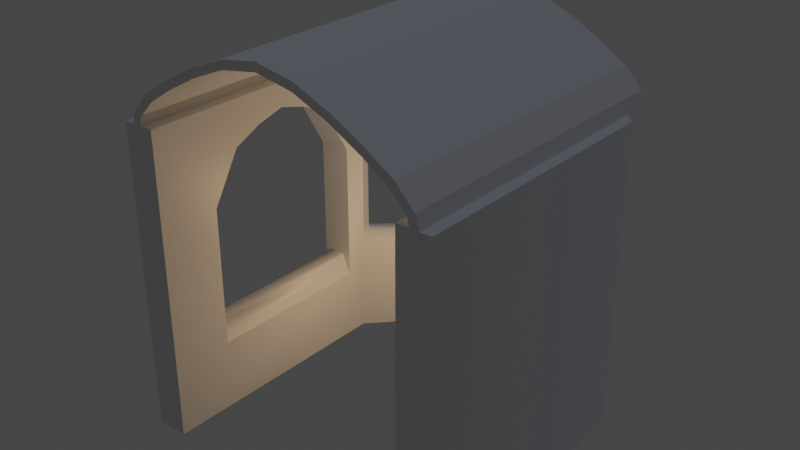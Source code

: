# Source: NorthTransept.blend  (saved by Blender 2.81.16; exported with 4.5.12 LTS)
import bpy
from mathutils import Matrix  # noqa: F401  (used for matrix-valued properties, if any)

bpy.ops.wm.read_factory_settings(use_empty=True)
scene = bpy.context.scene
scene.name = 'Scene'

# ---- collections
col_collection = bpy.data.collections.new('Collection'); scene.collection.children.link(col_collection)

# ---- materials (node trees are filled in below, after node groups)
mat_material = bpy.data.materials.new('Material')
mat_material.alpha_threshold = 0.0
mat_material.use_transparent_shadow = False
mat_material.line_color = (0.0, 0.0, 0.0, 1.0)

# ---- material node trees
mat_material.use_nodes = True; mat_material.node_tree.nodes.clear()
_N = mat_material.node_tree.nodes; _L = mat_material.node_tree.links
n0 = _N.new('ShaderNodeOutputMaterial'); n0.name = 'Material Output'; n0.location = (300, 300)
n1 = _N.new('ShaderNodeBsdfPrincipled'); n1.name = 'Principled BSDF'; n1.location = (10, 300)
n1.distribution = 'GGX'
n1.subsurface_method = 'BURLEY'
n1.inputs[2].default_value = 0.4
n1.inputs[3].default_value = 1.45
n1.inputs[27].default_value = (0.0, 0.0, 0.0, 1.0)
n1.inputs[28].default_value = 1.0
_L.new(n1.outputs[0], n0.inputs[0])
n0.is_active_output = True

# ---- world
world_world = bpy.data.worlds.new('World'); scene.world = world_world
world_world.use_nodes = True; world_world.node_tree.nodes.clear()
_N = world_world.node_tree.nodes; _L = world_world.node_tree.links
n0 = _N.new('ShaderNodeOutputWorld'); n0.name = 'World Output'; n0.location = (300, 300)
n1 = _N.new('ShaderNodeBackground'); n1.name = 'Background'; n1.location = (10, 300)
n1.inputs[0].default_value = (0.05088, 0.05088, 0.05088, 1.0)
_L.new(n1.outputs[0], n0.inputs[0])
n0.is_active_output = True
world_world.color = (0.05088, 0.05088, 0.05088)
world_world.use_sun_shadow = False
world_world.sun_shadow_jitter_overblur = 0.0

# ---- lights
light_point = bpy.data.lights.new('Point', 'POINT')
light_point.color = (1.0, 0.6452, 0.3456)
light_point.transmission_factor = 0.0
light_point.energy = 234.1
light_point.shadow_soft_size = 0.555
light_point.shadow_maximum_resolution = 0.006
light_point.use_absolute_resolution = True
light_sun = bpy.data.lights.new('Sun', 'SUN')
light_sun.color = (0.5899, 0.714, 1.0)
light_sun.transmission_factor = 0.0
light_sun.energy = 0.25
light_sun.shadow_soft_size = 1.418

# ---- meshes
me_cube = bpy.data.meshes.new('Cube')
me_cube.from_pydata([(2.393, 3.566, 7.335), (2.344, 3.566, 0.1834), (1.885, 3.1, 7.341), (1.885, 3.1, 0.2034), (-2.393, 3.566, 7.336), (-2.344, 3.566, 0.1834), (-1.885, 3.1, 7.339), (-1.885, 3.1, 0.2034), (-3.361, 1.581, 0.1834), (-3.377, 1.597, 7.321), (-4.217, 1.938, 7.321), (-4.217, 1.938, 0.1834), (-3.376, -5.019, 0.1834), (-3.376, -5.011, 7.321), (-4.216, -5.019, 7.321), (-4.216, -5.019, 0.1834), (3.361, 1.581, 0.1834), (3.377, 1.597, 7.321), (4.217, 1.938, 7.321), (4.217, 1.938, 0.1834), (3.376, -5.019, 0.1834), (3.376, -5.019, 7.321), (4.216, -5.019, 7.321), (4.216, -5.019, 0.1834), (-1.534, 3.186, 5.333), (-1.715, 3.226, 2.056), (1.522, 3.48, 5.333), (1.715, 3.396, 2.056), (-1.715, 3.396, 2.056), (-1.534, 3.48, 5.333), (1.522, 3.186, 5.333), (1.715, 3.226, 2.056), (-3.762, 2.032, 3.059), (-2.406, 3.356, 5.738), (-2.313, 3.321, 3.059), (-3.783, 2.126, 5.71), (-2.075, 3.056, 3.059), (-2.062, 2.97, 5.773), (-3.431, 1.735, 5.71), (-3.515, 1.758, 3.059), (3.757, 2.036, 3.059), (2.406, 3.356, 5.737), (2.318, 3.318, 3.059), (3.783, 2.126, 5.71), (2.062, 2.971, 5.772), (3.51, 1.763, 3.059), (3.431, 1.735, 5.71), (2.079, 3.053, 3.059), (-3.376, 1.068, 5.71), (-3.377, -3.409, 5.71), (-4.218, 1.068, 5.71), (-4.217, -3.409, 5.71), (-1.534, 3.48, 1.781), (1.522, 3.48, 1.781), (1.522, 3.186, 1.781), (-1.534, 3.186, 1.781), (-3.369, 1.067, 2.042), (-3.376, -3.41, 2.042), (-4.217, 1.067, 2.042), (-4.217, -3.41, 2.042), (-3.466, 1.132, 2.218), (-3.473, -3.583, 2.218), (-4.12, 1.132, 2.218), (-4.12, -3.583, 2.218), (-4.217, 1.067, 1.852), (-4.217, -3.41, 1.852), (-3.601, -3.489, 2.557), (-3.646, -3.447, 2.588), (-3.64, 1.104, 2.588), (-3.594, 1.136, 2.557), (-3.992, 1.136, 2.557), (-3.947, 1.104, 2.588), (-3.947, -3.447, 2.588), (-3.992, -3.489, 2.557), (-4.401, -3.41, 1.868), (-4.387, -3.41, 1.852), (-4.402, 1.067, 1.868), (-4.388, 1.067, 1.852), (-4.401, -3.41, 1.87), (-4.387, -3.41, 1.898), (-4.402, 1.067, 1.87), (-4.388, 1.067, 1.898), (-4.217, 1.179, 1.852), (-4.217, 1.179, 2.042), (-4.217, -3.475, 1.852), (-4.217, -3.475, 2.042), (-4.401, -3.475, 1.868), (-4.387, -3.475, 1.852), (-4.387, -3.475, 1.898), (-4.401, -3.475, 1.87), (-4.402, 1.179, 1.868), (-4.388, 1.179, 1.852), (-4.402, 1.179, 1.87), (-4.388, 1.179, 1.898), (-2.4, 3.347, 2.966), (-3.781, 2.124, 2.966), (-2.059, 2.968, 2.966), (-3.426, 1.73, 2.966), (3.78, 2.124, 2.966), (2.4, 3.348, 2.966), (3.426, 1.73, 2.966), (2.058, 2.968, 2.966), (-4.217, -3.767, 1.852), (-4.217, -3.607, 2.042), (-4.401, -3.754, 1.868), (-4.387, -3.767, 1.852), (-4.386, -3.729, 1.898), (-4.401, -3.752, 1.87), (-4.217, -3.768, 2.09), (-4.217, -3.605, 2.239), (-4.409, -3.754, 2.112), (-4.4, -3.768, 2.099), (-4.386, -3.729, 2.135), (-4.408, -3.752, 2.114), (-4.217, -4.59, 2.09), (-4.217, -4.59, 2.239), (-4.409, -4.59, 2.112), (-4.4, -4.59, 2.099), (-4.386, -4.59, 2.135), (-4.408, -4.59, 2.114), (-2.487, 3.459, 2.683), (-3.894, 2.214, 2.683), (2.487, 3.46, 2.683), (3.894, 2.214, 2.683), (-3.951, 2.284, 2.687), (-3.951, 2.279, 2.683), (-3.951, 2.28, 2.712), (-3.951, 2.284, 2.704), (-2.545, 3.524, 2.712), (-2.55, 3.524, 2.704), (-2.545, 3.524, 2.683), (-2.55, 3.524, 2.687), (2.55, 3.524, 2.687), (2.545, 3.524, 2.683), (2.545, 3.524, 2.712), (2.55, 3.524, 2.704), (3.951, 2.28, 2.712), (3.95, 2.284, 2.704), (3.951, 2.279, 2.683), (3.95, 2.284, 2.687), (1.257, 3.1, 7.428), (0.6284, 3.1, 7.776), (-1.192e-07, 3.1, 7.953), (-0.6284, 3.1, 7.779), (-1.257, 3.1, 7.46), (-1.596, 3.566, 7.286), (-0.7978, 3.566, 7.722), (2.626e-07, 3.566, 7.945), (0.7978, 3.566, 7.719), (1.596, 3.566, 7.286), (-1.025, 3.48, 6.853), (-0.5155, 3.48, 7.288), (-0.006199, 3.48, 7.496), (0.5031, 3.48, 7.288), (1.012, 3.48, 6.853), (-1.025, 3.186, 6.853), (-0.5155, 3.186, 7.288), (-0.006199, 3.186, 7.496), (0.5031, 3.186, 7.288), (1.012, 3.186, 6.853), (2.623, 3.362, 7.325), (2.927, 3.09, 7.321), (3.231, 2.819, 7.321), (3.535, 2.547, 7.321), (3.839, 2.276, 7.321), (2.102, 2.881, 7.365), (2.351, 2.631, 7.346), (2.599, 2.381, 7.332), (2.848, 2.13, 7.328), (3.097, 1.88, 7.325), (2.637, 3.151, 6.498), (2.867, 2.949, 6.731), (3.096, 2.747, 6.859), (3.325, 2.539, 6.726), (3.554, 2.329, 6.48), (2.292, 2.762, 6.526), (2.519, 2.562, 6.747), (2.747, 2.359, 6.862), (2.976, 2.15, 6.724), (3.204, 1.94, 6.48), (-2.102, 2.881, 7.366), (-2.351, 2.631, 7.346), (-2.599, 2.381, 7.333), (-2.848, 2.13, 7.328), (-3.097, 1.88, 7.325), (-2.623, 3.362, 7.326), (-2.927, 3.09, 7.321), (-3.231, 2.819, 7.321), (-3.535, 2.547, 7.321), (-3.839, 2.276, 7.321), (-3.554, 2.329, 6.481), (-3.325, 2.539, 6.726), (-3.096, 2.747, 6.859), (-2.867, 2.949, 6.732), (-2.637, 3.151, 6.499), (-3.205, 1.939, 6.48), (-2.977, 2.149, 6.724), (-2.748, 2.358, 6.863), (-2.52, 2.561, 6.748), (-2.292, 2.762, 6.527), (-1.257, 3.1, 8.199), (-1.885, 3.1, 8.199), (2.393, 3.566, 8.179), (1.885, 3.1, 8.199), (-2.393, 3.566, 8.179), (1.596, 3.566, 8.179), (-4.217, 1.938, 8.179), (-3.377, 1.597, 8.179), (-3.097, 1.88, 8.183), (-3.839, 2.276, 8.179), (-3.376, -5.011, 8.179), (-4.216, -5.019, 8.179), (3.839, 2.276, 8.179), (4.217, 1.938, 8.179), (3.377, 1.597, 8.179), (3.097, 1.88, 8.183), (3.376, -5.019, 8.179), (4.216, -5.019, 8.179), (1.257, 3.1, 8.199), (0.6284, 3.1, 8.199), (-1.192e-07, 3.1, 8.199), (-0.6284, 3.1, 8.199), (-1.596, 3.566, 8.179), (-0.7978, 3.566, 8.179), (-1.192e-07, 3.566, 8.179), (0.7978, 3.566, 8.179), (2.623, 3.362, 8.179), (2.927, 3.09, 8.179), (3.231, 2.819, 8.179), (3.535, 2.547, 8.179), (2.102, 2.881, 8.196), (2.351, 2.631, 8.193), (2.599, 2.381, 8.19), (2.848, 2.13, 8.186), (-2.102, 2.881, 8.196), (-2.351, 2.631, 8.193), (-2.599, 2.381, 8.19), (-2.848, 2.13, 8.186), (-2.623, 3.362, 8.179), (-2.927, 3.09, 8.179), (-3.231, 2.819, 8.179), (-3.535, 2.547, 8.179), (-1.571, 3.1, 7.404), (1.994, 3.566, 7.312), (1.267, 3.48, 6.437), (1.267, 3.186, 6.437), (1.571, 3.1, 7.389), (-1.994, 3.566, 7.312), (-1.28, 3.48, 6.437), (-1.28, 3.186, 6.437), (-3.377, 0.8513, 7.321), (-3.377, -0.2501, 7.699), (-3.377, -1.351, 7.887), (-3.377, -2.453, 7.543), (-3.376, -3.554, 7.321), (-4.217, 1.192, 7.321), (-4.217, 0.03212, 7.583), (-4.217, -1.127, 7.897), (-4.217, -2.287, 7.623), (-4.217, -3.446, 7.321), (-3.377, 0.3207, 7.0), (-3.377, -0.4254, 7.351), (-3.377, -1.172, 7.555), (-3.377, -1.918, 7.351), (-3.377, -2.664, 7.0), (-4.217, 0.3207, 7.0), (-4.217, -0.4254, 7.351), (-4.217, -1.172, 7.555), (-4.217, -1.918, 7.351), (-4.217, -2.664, 7.0), (-3.377, 0.8513, 8.179), (-3.377, -0.2501, 8.199), (-3.379, -1.351, 8.182), (-3.377, -2.453, 8.182), (-3.376, -3.554, 8.179), (-4.217, 1.192, 8.179), (-4.217, 0.03212, 8.185), (-4.219, -1.126, 8.189), (-4.217, -2.287, 8.189), (-4.217, -3.446, 8.179), (1.7, 3.072, 5.29), (1.7, 3.072, 1.655), (-1.712, 3.594, 5.29), (-1.712, 3.594, 1.655), (1.7, 3.594, 5.29), (1.7, 3.594, 1.655), (1.415, 3.594, 6.523), (-1.712, 3.072, 5.29), (-1.712, 3.072, 1.655), (1.415, 3.072, 6.523), (-1.428, 3.594, 6.523), (-1.143, 3.594, 6.987), (-0.5748, 3.594, 7.472), (-0.006198, 3.594, 7.705), (0.5624, 3.594, 7.472), (1.131, 3.594, 6.987), (-1.428, 3.072, 6.523), (-1.143, 3.072, 6.987), (-0.5748, 3.072, 7.472), (-0.006199, 3.072, 7.705), (0.5624, 3.072, 7.472), (1.131, 3.072, 6.987), (1.427, 3.375, 1.781), (1.427, 3.375, 5.333), (1.427, 3.292, 5.333), (1.427, 3.291, 1.781), (-1.439, 3.29, 1.781), (-1.439, 3.291, 5.333), (-1.439, 3.374, 5.333), (-1.439, 3.374, 1.781), (1.186, 3.375, 6.388), (0.9312, 3.292, 6.803), (1.186, 3.292, 6.387), (0.9507, 3.375, 6.78), (0.4413, 3.375, 7.215), (-0.003043, 3.375, 7.408), (-0.003155, 3.291, 7.408), (0.467, 3.292, 7.2), (-0.4794, 3.375, 7.2), (-0.4795, 3.291, 7.2), (-0.963, 3.375, 6.78), (-0.9631, 3.291, 6.78), (-1.198, 3.375, 6.388), (-1.198, 3.291, 6.387), (1.367, 3.362, 1.781), (1.367, 3.362, 5.333), (1.367, 3.305, 5.333), (1.367, 3.305, 1.781), (-1.38, 3.304, 1.781), (-1.38, 3.304, 5.333), (-1.379, 3.361, 5.333), (-1.379, 3.361, 1.781), (-1.14, 3.304, 6.374), (1.135, 3.363, 6.357), (0.8998, 3.363, 6.749), (0.8804, 3.306, 6.772), (1.135, 3.306, 6.357), (0.4028, 3.36, 7.17), (0.4284, 3.303, 7.154), (-0.003043, 3.363, 7.354), (-0.003155, 3.306, 7.354), (-0.4555, 3.362, 7.145), (-0.4556, 3.305, 7.145), (-0.924, 3.361, 6.735), (-0.9241, 3.304, 6.735), (-1.147, 3.361, 6.357), (-3.878, 2.233, 5.71), (-3.876, 2.23, 2.823), (-2.733, 3.256, 6.497), (-2.502, 3.461, 5.737), (-2.495, 3.453, 2.823), (-2.195, 2.657, 6.529), (-1.966, 2.865, 5.774), (-1.963, 2.861, 2.823), (-3.336, 1.629, 5.71), (-3.33, 1.623, 2.823), (3.878, 2.232, 5.71), (3.876, 2.23, 2.823), (2.503, 3.462, 5.736), (2.495, 3.454, 2.823), (3.65, 2.435, 6.48), (3.108, 1.834, 6.48), (3.335, 1.629, 5.71), (3.33, 1.623, 2.823), (1.966, 2.865, 5.773), (1.963, 2.862, 2.823), (2.734, 3.256, 6.496), (2.963, 3.055, 6.728), (3.192, 2.853, 6.857), (3.421, 2.645, 6.725), (2.195, 2.657, 6.528), (2.423, 2.456, 6.75), (2.651, 2.253, 6.864), (2.88, 2.044, 6.725), (-3.65, 2.435, 6.481), (-3.421, 2.645, 6.725), (-3.192, 2.853, 6.857), (-2.963, 3.055, 6.729), (-3.109, 1.833, 6.48), (-2.88, 2.044, 6.725), (-2.652, 2.252, 6.864), (-2.424, 2.455, 6.751), (-3.547, 2.071, 5.683), (-3.459, 1.974, 5.683), (-2.381, 3.114, 2.966), (-2.382, 3.115, 5.738), (-2.296, 3.018, 5.773), (-2.296, 3.019, 2.966), (-3.459, 1.973, 2.966), (-3.547, 2.072, 2.966), (2.295, 3.019, 2.966), (2.381, 3.114, 2.966), (2.563, 2.954, 6.471), (2.381, 3.115, 5.71), (2.295, 3.019, 5.745), (3.547, 2.072, 2.966), (3.458, 1.973, 2.966), (3.547, 2.071, 5.683), (3.459, 1.974, 5.683), (3.373, 2.229, 6.424), (3.079, 2.311, 6.668), (3.286, 2.131, 6.423), (3.169, 2.406, 6.66), (2.943, 2.598, 6.793), (2.866, 2.492, 6.796), (2.781, 2.754, 6.674), (2.472, 2.861, 6.468), (2.695, 2.657, 6.689), (-2.556, 2.959, 6.441), (-2.76, 2.772, 6.674), (-2.673, 2.675, 6.69), (-2.47, 2.862, 6.469), (-2.975, 2.572, 6.792), (-2.888, 2.475, 6.796), (-3.152, 2.424, 6.66), (-3.064, 2.327, 6.658), (-3.375, 2.227, 6.424), (-3.287, 2.13, 6.423)], [], [(161, 160, 226, 227), (1, 5, 283, 285), (1, 5, 7, 3), (1, 0, 2, 3), (247, 290, 282, 4), (11, 10, 346, 347, 121), (9, 184, 208, 207), (22, 18, 213, 217), (160, 0, 202, 226), (11, 64, 58, 50, 10), (64, 65, 75, 77), (17, 21, 216, 214), (8, 11, 15, 12), (358, 0, 1, 122, 359), (188, 189, 209, 241), (187, 188, 241, 240), (17, 16, 20, 21), (5, 11, 8, 7), (19, 18, 22, 23), (149, 148, 225, 205), (242, 6, 287, 296), (28, 27, 31, 25), (7, 3, 281, 288), (284, 0, 1, 285), (2, 280, 281, 3), (4, 282, 283, 5), (7, 288, 287, 6), (32, 34, 36, 39), (8, 355, 354, 9), (184, 9, 354, 378), (349, 4, 5, 120, 350), (8, 7, 353, 355), (7, 353, 352, 6), (189, 374, 346, 10), (42, 40, 45, 47), (364, 2, 3, 365), (19, 123, 357, 356, 18), (16, 17, 362, 363), (3, 16, 363, 365), (160, 366, 358, 0), (165, 2, 364, 370), (57, 49, 51, 59), (15, 14, 51, 59, 65), (260, 48, 50, 265), (73, 66, 61, 63), (255, 10, 50, 265), (58, 50, 48, 56), (250, 260, 48, 9), (12, 57, 49, 13), (8, 9, 48, 56), (12, 8, 56, 57), (27, 28, 283, 285), (25, 31, 281, 288), (28, 25, 288, 283), (31, 27, 285, 281), (61, 60, 56, 57), (62, 63, 59, 58), (63, 61, 57, 59), (60, 62, 58, 56), (72, 71, 68, 67), (76, 80, 92, 90), (69, 70, 62, 60), (70, 73, 63, 62), (15, 65, 64, 11), (69, 66, 67, 68), (71, 72, 73, 70), (72, 67, 66, 73), (68, 71, 70, 69), (66, 69, 60, 61), (74, 75, 87, 86), (59, 58, 81, 79), (65, 59, 85, 84), (74, 76, 77, 75), (78, 74, 86, 89), (80, 78, 79, 81), (74, 78, 80, 76), (86, 87, 105, 104), (83, 82, 91, 93), (88, 89, 107, 106), (90, 92, 93, 91), (58, 64, 82, 83), (64, 77, 91, 82), (80, 81, 93, 92), (81, 58, 83, 93), (77, 76, 90, 91), (75, 65, 84, 87), (79, 78, 89, 88), (59, 79, 88, 85), (34, 32, 347, 350), (39, 36, 353, 355), (32, 39, 355, 347), (36, 34, 350, 353), (40, 42, 359, 357), (47, 45, 363, 365), (42, 47, 365, 359), (45, 40, 357, 363), (103, 106, 112, 109), (104, 105, 111, 110), (85, 88, 106, 103), (89, 86, 104, 107), (84, 85, 103, 102), (87, 84, 102, 105), (107, 104, 110, 113), (102, 103, 109, 108), (105, 102, 108, 111), (106, 107, 113, 112), (113, 110, 116, 119), (109, 112, 118, 115), (115, 118, 117, 114), (116, 117, 118, 119), (110, 111, 117, 116), (111, 108, 114, 117), (112, 113, 119, 118), (108, 109, 115, 114), (1, 122, 123, 19), (11, 121, 120, 5), (121, 125, 130, 120), (124, 127, 129, 131), (120, 130, 128, 350), (359, 134, 133, 122), (350, 128, 126, 347), (122, 133, 138, 123), (132, 135, 137, 139), (123, 138, 136, 357), (357, 136, 134, 359), (127, 124, 125, 126), (129, 127, 126, 128), (131, 129, 128, 130), (124, 131, 130, 125), (135, 132, 133, 134), (137, 135, 134, 136), (139, 137, 136, 138), (132, 139, 138, 133), (347, 126, 125, 121), (246, 140, 301, 289), (140, 141, 300, 301), (141, 142, 299, 300), (142, 143, 298, 299), (143, 144, 297, 298), (243, 286, 295, 149), (149, 295, 294, 148), (148, 294, 293, 147), (147, 293, 292, 146), (146, 292, 291, 145), (186, 187, 240, 239), (0, 243, 149, 205, 202), (148, 147, 224, 225), (185, 186, 239, 238), (17, 169, 361, 362), (169, 168, 373, 361), (168, 167, 372, 373), (167, 166, 371, 372), (166, 165, 370, 371), (18, 356, 360, 164), (164, 360, 369, 163), (163, 369, 368, 162), (162, 368, 367, 161), (161, 367, 366, 160), (147, 146, 223, 224), (4, 185, 238, 204), (169, 17, 214, 215), (146, 145, 222, 223), (4, 349, 348, 185), (185, 348, 377, 186), (186, 377, 376, 187), (187, 376, 375, 188), (188, 375, 374, 189), (6, 180, 351, 352), (180, 181, 381, 351), (181, 182, 380, 381), (182, 183, 379, 380), (183, 184, 378, 379), (184, 183, 237, 208), (145, 247, 4, 204, 222), (183, 182, 236, 237), (6, 242, 144, 200, 201), (144, 143, 221, 200), (222, 204, 201, 200), (209, 206, 207, 208), (279, 211, 210, 274), (212, 215, 214, 213), (213, 214, 216, 217), (202, 205, 218, 203), (205, 225, 219, 218), (225, 224, 220, 219), (224, 223, 221, 220), (223, 222, 200, 221), (202, 203, 230, 226), (226, 230, 231, 227), (227, 231, 232, 228), (228, 232, 233, 229), (229, 233, 215, 212), (204, 238, 234, 201), (238, 239, 235, 234), (239, 240, 236, 235), (240, 241, 237, 236), (241, 209, 208, 237), (162, 161, 227, 228), (189, 10, 206, 209), (163, 162, 228, 229), (164, 163, 229, 212), (2, 165, 230, 203), (165, 166, 231, 230), (166, 167, 232, 231), (167, 168, 233, 232), (250, 9, 207, 270), (168, 169, 215, 233), (259, 14, 211, 279), (18, 164, 212, 213), (140, 246, 2, 203, 218), (141, 140, 218, 219), (180, 6, 201, 234), (142, 141, 219, 220), (181, 180, 234, 235), (143, 142, 220, 221), (182, 181, 235, 236), (3, 16, 19, 1), (20, 23, 19, 16), (211, 14, 13, 210), (13, 14, 15, 12), (216, 21, 22, 217), (21, 20, 23, 22), (0, 284, 286, 243), (2, 246, 289, 280), (144, 242, 296, 297), (145, 291, 290, 247), (10, 255, 275, 206), (255, 256, 276, 275), (256, 257, 277, 276), (257, 258, 278, 277), (258, 259, 279, 278), (13, 254, 274, 210), (254, 253, 273, 274), (253, 252, 272, 273), (252, 251, 271, 272), (251, 250, 270, 271), (206, 275, 270, 207), (275, 276, 271, 270), (276, 277, 272, 271), (277, 278, 273, 272), (278, 279, 274, 273), (13, 49, 264, 254), (254, 264, 263, 253), (253, 263, 262, 252), (252, 262, 261, 251), (251, 261, 260, 250), (14, 259, 269, 51), (259, 258, 268, 269), (258, 257, 267, 268), (257, 256, 266, 267), (256, 255, 265, 266), (49, 264, 269, 51), (264, 263, 268, 269), (263, 262, 267, 268), (262, 261, 266, 267), (261, 260, 265, 266), (54, 30, 280, 281), (52, 29, 282, 283), (26, 53, 285, 284), (244, 26, 284, 286), (24, 55, 288, 287), (30, 245, 289, 280), (55, 52, 283, 288), (53, 54, 281, 285), (248, 150, 291, 290), (150, 151, 292, 291), (151, 152, 293, 292), (152, 153, 294, 293), (153, 154, 295, 294), (155, 249, 296, 297), (156, 155, 297, 298), (157, 156, 298, 299), (158, 157, 299, 300), (159, 158, 300, 301), (154, 244, 286, 295), (245, 159, 301, 289), (29, 248, 290, 282), (249, 24, 287, 296), (26, 303, 302, 53), (54, 305, 304, 30), (53, 302, 305, 54), (24, 307, 306, 55), (52, 309, 308, 29), (55, 306, 309, 52), (29, 308, 322, 248), (249, 323, 307, 24), (154, 313, 310, 244), (245, 312, 311, 159), (153, 314, 313, 154), (159, 311, 317, 158), (152, 315, 314, 153), (158, 317, 316, 157), (151, 318, 315, 152), (157, 316, 319, 156), (150, 320, 318, 151), (156, 319, 321, 155), (244, 310, 303, 26), (30, 304, 312, 245), (248, 322, 320, 150), (155, 321, 323, 249), (324, 325, 326, 327), (303, 325, 324, 302), (304, 326, 325, 303), (305, 327, 326, 304), (302, 324, 327, 305), (328, 329, 330, 331), (307, 329, 328, 306), (308, 330, 329, 307), (309, 331, 330, 308), (306, 328, 331, 309), (345, 330, 329, 332), (308, 330, 345, 322), (323, 332, 329, 307), (322, 345, 332, 323), (333, 334, 335, 336), (313, 334, 333, 310), (311, 335, 334, 313), (312, 336, 335, 311), (310, 333, 336, 312), (334, 337, 338, 335), (314, 337, 334, 313), (317, 338, 337, 314), (311, 335, 338, 317), (337, 339, 340, 338), (315, 339, 337, 314), (316, 340, 339, 315), (317, 338, 340, 316), (339, 341, 342, 340), (318, 341, 339, 315), (319, 342, 341, 318), (316, 340, 342, 319), (341, 343, 344, 342), (320, 343, 341, 318), (321, 344, 343, 320), (319, 342, 344, 321), (325, 333, 336, 326), (310, 333, 325, 303), (304, 326, 336, 312), (343, 345, 332, 344), (322, 345, 343, 320), (321, 344, 332, 323), (95, 35, 346, 347), (194, 33, 349, 348), (33, 94, 350, 349), (37, 199, 351, 352), (96, 37, 352, 353), (38, 97, 355, 354), (97, 95, 347, 355), (94, 96, 353, 350), (43, 98, 357, 356), (99, 41, 358, 359), (174, 43, 356, 360), (46, 179, 361, 362), (100, 46, 362, 363), (44, 101, 365, 364), (101, 99, 359, 365), (98, 100, 363, 357), (41, 170, 366, 358), (170, 171, 367, 366), (171, 172, 368, 367), (172, 173, 369, 368), (173, 174, 360, 369), (175, 44, 364, 370), (176, 175, 370, 371), (177, 176, 371, 372), (178, 177, 372, 373), (179, 178, 373, 361), (35, 190, 374, 346), (190, 191, 375, 374), (191, 192, 376, 375), (192, 193, 377, 376), (193, 194, 348, 377), (195, 38, 354, 378), (196, 195, 378, 379), (197, 196, 379, 380), (198, 197, 380, 381), (199, 198, 381, 351), (416, 382, 383, 417), (35, 382, 416, 190), (38, 383, 382, 35), (195, 417, 383, 38), (384, 385, 386, 387), (33, 385, 384, 94), (37, 386, 385, 33), (96, 387, 386, 37), (94, 384, 387, 96), (388, 383, 382, 389), (38, 383, 388, 97), (95, 389, 382, 35), (97, 388, 389, 95), (390, 394, 393, 391), (44, 394, 390, 101), (99, 391, 393, 41), (101, 390, 391, 99), (392, 393, 394, 406), (41, 393, 392, 170), (44, 394, 393, 41), (175, 406, 394, 44), (170, 392, 406, 175), (395, 397, 398, 396), (43, 397, 395, 98), (100, 396, 398, 46), (98, 395, 396, 100), (397, 399, 401, 398), (174, 399, 397, 43), (46, 398, 401, 179), (43, 397, 398, 46), (399, 402, 400, 401), (173, 402, 399, 174), (178, 400, 402, 173), (179, 401, 400, 178), (174, 399, 401, 179), (402, 403, 404, 400), (172, 403, 402, 173), (177, 404, 403, 172), (178, 400, 404, 177), (403, 405, 407, 404), (171, 405, 403, 172), (177, 404, 407, 176), (405, 392, 406, 407), (170, 392, 405, 171), (176, 407, 406, 175), (171, 405, 407, 176), (385, 408, 411, 386), (194, 408, 385, 33), (37, 386, 411, 199), (408, 409, 410, 411), (193, 409, 408, 194), (198, 410, 409, 193), (199, 411, 410, 198), (194, 408, 411, 199), (409, 412, 413, 410), (192, 412, 409, 193), (197, 413, 412, 192), (198, 410, 413, 197), (412, 414, 415, 413), (191, 414, 412, 192), (196, 415, 414, 191), (197, 413, 415, 196), (414, 416, 417, 415), (190, 416, 414, 191), (195, 417, 416, 190), (196, 415, 417, 195)])
me_cube.polygons.foreach_set('use_smooth', [True] * 443)
_uv = me_cube.uv_layers.new(name='UVMap')
_uv.uv.foreach_set('vector', [0.625, 0.25, 0.625, 0.25, 0.625, 0.25, 0.625, 0.25, 0.375, 0.5, 0.0, 0.0, 0.125, 0.6244, 0.375, 0.6244, 0.0, 0.0, 0.0, 0.0, 0.0, 0.0, 0.0, 0.0, 0.375, 0.5, 0.625, 0.5, 0.625, 0.75, 0.375, 0.75, 0.8542, 0.5, 0.8542, 0.6244, 0.8961, 0.6428, 0.875, 0.5, 0.375, 0.25, 0.625, 0.25, 0.5704, 0.1254, 0.375, 0.1251, 0.375, 0.1317, 0.625, 0.0, 0.625, 0.0, 0.625, 0.0, 0.625, 0.0, 0.625, 0.25, 0.625, 0.25, 0.625, 0.25, 0.625, 0.25, 0.625, 0.25, 0.625, 0.25, 0.625, 0.25, 0.625, 0.25, 0.375, 0.25, 0.2436, 0.4745, 0.2286, 0.5, 0.5687, 0.3676, 0.625, 0.25, 0.2436, 0.4745, 0.03827, 0.02551, 0.03827, 0.02551, 0.2436, 0.4745, 0.625, 0.0, 0.625, 0.0, 0.625, 0.0, 0.625, 0.0, 0.0, 0.0, 0.0, 0.0, 0.0, 0.0, 0.0, 0.0, 0.0, 0.0, 0.0, 0.0, 0.0, 0.0, 0.0, 0.0, 0.0, 0.0, 0.625, 0.25, 0.625, 0.25, 0.625, 0.25, 0.625, 0.25, 0.625, 0.25, 0.625, 0.25, 0.625, 0.25, 0.625, 0.25, 0.625, 0.0, 0.375, 0.0, 0.375, 0.0, 0.625, 0.0, 0.0, 0.0, 0.0, 0.0, 0.0, 0.0, 0.0, 0.0, 0.375, 0.25, 0.625, 0.25, 0.625, 0.25, 0.375, 0.25, 0.6667, 0.5, 0.7083, 0.5, 0.7083, 0.5, 0.6667, 0.5, 0.8542, 0.75, 0.875, 0.75, 0.8935, 0.6731, 0.8542, 0.6828, 0.1346, 0.6374, 0.3654, 0.6374, 0.3654, 0.6698, 0.1346, 0.6698, 0.0, 0.0, 0.0, 0.0, 0.375, 0.6828, 0.0, 0.0, 0.0, 0.0, 0.0, 0.0, 0.0, 0.0, 0.0, 0.0, 0.0, 0.0, 0.0, 0.0, 0.0, 0.0, 0.0, 0.0, 0.0, 0.0, 0.0, 0.0, 0.0, 0.0, 0.0, 0.0, 0.0, 0.0, 0.0, 0.0, 0.0, 0.0, 0.0, 0.0, 0.1445, 0.6361, 0.3555, 0.6369, 0.3555, 0.6761, 0.1445, 0.6766, 0.375, 0.0, 0.375, 0.06229, 0.5704, 0.06288, 0.625, 0.0, 0.625, 0.0, 0.625, 0.0, 0.9932, 1.035, 0.8333, 0.6869, 0.0, 0.0, 0.0, 0.0, 0.0, 0.0, 0.0, 0.0, 0.0, 0.0, 0.375, 0.0, 0.0, 0.0, 0.375, 0.6872, 0.375, 0.06229, 0.0, 0.0, 0.0, 0.0, 0.0, 0.0, 0.0, 0.0, 0.625, 0.25, 0.8333, 0.6246, 1.018, 0.8346, 0.625, 0.25, 0.1445, 0.637, 0.3555, 0.636, 0.3555, 0.6765, 0.1445, 0.6762, 0.0, 0.0, 0.0, 0.0, 0.0, 0.0, 0.0, 0.0, 0.375, 0.25, 0.375, 0.605, 0.375, 0.6249, 0.5704, 0.6246, 0.625, 0.25, 0.375, 0.0, 0.625, 0.0, 0.5704, 0.6871, 0.375, 0.6877, 0.375, 0.0, 0.375, 0.0, 0.375, 0.6877, 0.125, 0.6872, 0.625, 0.25, 0.8333, 0.6248, 1.124, 1.019, 0.625, 0.25, 0.625, 0.0, 0.625, 0.0, 1.014, 1.078, 0.8333, 0.6868, 0.375, 0.7913, 0.5827, 0.7913, 0.5485, 0.8145, 0.375, 0.8963, 0.375, 0.25, 0.625, 0.25, 0.5485, 0.8145, 0.0, 0.0, 0.03827, 0.02551, 0.6664, 0.5417, 0.7128, 1.07, 0.9416, 0.7859, 0.7714, 0.5417, 0.2568, 0.735, 0.3057, 0.735, 0.3216, 0.7435, 0.2408, 0.7435, 0.625, 0.25, 0.625, 0.25, 0.9416, 0.7859, 0.7714, 0.5417, 0.375, 0.3536, 0.5687, 0.3676, 0.5827, 0.4588, 0.375, 0.4596, 0.625, 0.0, 0.6664, 0.5417, 0.7128, 1.07, 0.625, 0.0, 0.375, 0.0, 0.375, 0.7913, 0.5827, 0.7913, 0.625, 0.0, 0.375, 0.0, 0.625, 0.0, 0.5827, 0.4588, 0.375, 0.4596, 0.375, 0.0, 0.375, 0.0, 0.3346, 0.5, 0.375, 0.7913, 0.3654, 0.6374, 0.1346, 0.6374, 0.125, 0.6244, 0.375, 0.6244, 0.1346, 0.6698, 0.3654, 0.6698, 0.375, 0.6828, 0.125, 0.6828, 0.1346, 0.6374, 0.1346, 0.6698, 0.125, 0.6828, 0.125, 0.6244, 0.3654, 0.6698, 0.3654, 0.6374, 0.375, 0.6244, 0.375, 0.6828, 0.3216, 0.7435, 0.3225, 0.5065, 0.3346, 0.5, 0.3337, 0.75, 0.2407, 0.5065, 0.2408, 0.7435, 0.2287, 0.75, 0.2286, 0.5, 0.2408, 0.7435, 0.3216, 0.7435, 0.3337, 0.75, 0.2287, 0.75, 0.3225, 0.5065, 0.2407, 0.5065, 0.2286, 0.5, 0.3346, 0.5, 0.2624, 0.7323, 0.2624, 0.5177, 0.3008, 0.5177, 0.3, 0.7323, 0.2358, 0.4842, 0.2346, 0.4863, 0.2346, 0.4863, 0.2358, 0.4842, 0.3065, 0.515, 0.2567, 0.515, 0.2407, 0.5065, 0.3225, 0.5065, 0.2567, 0.515, 0.2568, 0.735, 0.2408, 0.7435, 0.2407, 0.5065, 0.375, 0.25, 0.03827, 0.02551, 0.2436, 0.4745, 0.375, 0.25, 0.3065, 0.515, 0.3057, 0.735, 0.3, 0.7323, 0.3008, 0.5177, 0.2624, 0.5177, 0.2624, 0.7323, 0.2568, 0.735, 0.2567, 0.515, 0.2624, 0.7323, 0.3, 0.7323, 0.3057, 0.735, 0.2568, 0.735, 0.3008, 0.5177, 0.2624, 0.5177, 0.2567, 0.515, 0.3065, 0.515, 0.3057, 0.735, 0.3065, 0.515, 0.3225, 0.5065, 0.3216, 0.7435, 0.02158, 0.01576, 0.03827, 0.02551, 0.03827, 0.02551, 0.02158, 0.01576, 0.2287, 0.75, 0.2286, 0.5, 0.2286, 0.5, 0.2287, 0.75, 0.03827, 0.02551, 0.0, 0.0, 0.0, 0.0, 0.03827, 0.02551, 0.02158, 0.01576, 0.2358, 0.4842, 0.2436, 0.4745, 0.03827, 0.02551, 0.0185, 0.01372, 0.02158, 0.01576, 0.02158, 0.01576, 0.0185, 0.01372, 0.2346, 0.4863, 0.0185, 0.01372, 0.0, 0.0, 0.2286, 0.5, 0.02158, 0.01576, 0.0185, 0.01372, 0.2346, 0.4863, 0.2358, 0.4842, 0.02158, 0.01576, 0.03827, 0.02551, 0.03827, 0.02551, 0.02158, 0.01576, 0.2286, 0.5, 0.2436, 0.4745, 0.2436, 0.4745, 0.2286, 0.5, 0.0, 0.0, 0.0185, 0.01372, 0.0185, 0.01372, 0.0, 0.0, 0.2358, 0.4842, 0.2346, 0.4863, 0.2286, 0.5, 0.2436, 0.4745, 0.2286, 0.5, 0.2436, 0.4745, 0.2436, 0.4745, 0.2286, 0.5, 0.2436, 0.4745, 0.2436, 0.4745, 0.2436, 0.4745, 0.2436, 0.4745, 0.2346, 0.4863, 0.2286, 0.5, 0.2286, 0.5, 0.2346, 0.4863, 0.2286, 0.5, 0.2286, 0.5, 0.2286, 0.5, 0.2286, 0.5, 0.2436, 0.4745, 0.2358, 0.4842, 0.2358, 0.4842, 0.2436, 0.4745, 0.03827, 0.02551, 0.03827, 0.02551, 0.03827, 0.02551, 0.03827, 0.02551, 0.0, 0.0, 0.0185, 0.01372, 0.0185, 0.01372, 0.0, 0.0, 0.2287, 0.75, 0.2287, 0.75, 0.2287, 0.75, 0.2287, 0.75, 0.3555, 0.6369, 0.1445, 0.6361, 0.125, 0.6249, 0.375, 0.6259, 0.1445, 0.6766, 0.3555, 0.6761, 0.375, 0.6872, 0.125, 0.6877, 0.1445, 0.6361, 0.1445, 0.6766, 0.125, 0.6877, 0.125, 0.6249, 0.3555, 0.6761, 0.3555, 0.6369, 0.375, 0.6259, 0.375, 0.6872, 0.3555, 0.636, 0.1445, 0.637, 0.125, 0.626, 0.375, 0.6249, 0.1445, 0.6762, 0.3555, 0.6765, 0.375, 0.6877, 0.125, 0.6872, 0.1445, 0.637, 0.1445, 0.6762, 0.125, 0.6872, 0.125, 0.626, 0.3555, 0.6765, 0.3555, 0.636, 0.375, 0.6249, 0.375, 0.6877, 0.2287, 0.75, 0.2287, 0.75, 0.2287, 0.75, 0.2287, 0.75, 0.02158, 0.01576, 0.03827, 0.02551, 0.03827, 0.02551, 0.02158, 0.01576, 0.2287, 0.75, 0.2287, 0.75, 0.2287, 0.75, 0.2287, 0.75, 0.0185, 0.01372, 0.02158, 0.01576, 0.02158, 0.01576, 0.0185, 0.01372, 0.03827, 0.02551, 0.0, 0.0, 0.0, 0.0, 0.03827, 0.02551, 0.03827, 0.02551, 0.03827, 0.02551, 0.03827, 0.02551, 0.03827, 0.02551, 0.0185, 0.01372, 0.02158, 0.01576, 0.02158, 0.01576, 0.0185, 0.01372, 0.03827, 0.02551, 0.0, 0.0, 0.0, 0.0, 0.03827, 0.02551, 0.03827, 0.02551, 0.03827, 0.02551, 0.03827, 0.02551, 0.03827, 0.02551, 0.0, 0.0, 0.0185, 0.01372, 0.0185, 0.01372, 0.0, 0.0, 0.0185, 0.01372, 0.02158, 0.01576, 0.02158, 0.01576, 0.0185, 0.01372, 0.2287, 0.75, 0.2287, 0.75, 0.2287, 0.75, 0.2287, 0.75, 0.2287, 0.75, 0.2287, 0.75, 0.03827, 0.02551, 0.03827, 0.02551, 0.02158, 0.01576, 0.03827, 0.02551, 0.0, 0.0, 0.0185, 0.01372, 0.02158, 0.01576, 0.03827, 0.02551, 0.03827, 0.02551, 0.02158, 0.01576, 0.03827, 0.02551, 0.03827, 0.02551, 0.03827, 0.02551, 0.03827, 0.02551, 0.0, 0.0, 0.0185, 0.01372, 0.0185, 0.01372, 0.0, 0.0, 0.03827, 0.02551, 0.0, 0.0, 0.0, 0.0, 0.03827, 0.02551, 0.375, 0.25, 0.1382, 0.606, 0.375, 0.605, 0.375, 0.25, 0.375, 0.25, 0.375, 0.1317, 0.375, 0.606, 0.375, 0.25, 0.375, 0.1317, 0.375, 0.1317, 0.375, 0.606, 0.375, 0.606, 0.375, 0.1316, 0.375, 0.1272, 0.375, 0.6216, 0.375, 0.6082, 0.375, 0.606, 0.375, 0.606, 0.375, 0.6259, 0.375, 0.6259, 0.125, 0.626, 0.125, 0.626, 0.1382, 0.606, 0.1382, 0.606, 0.375, 0.6259, 0.375, 0.6259, 0.375, 0.1251, 0.375, 0.1251, 0.1382, 0.606, 0.1382, 0.606, 0.375, 0.605, 0.375, 0.605, 0.1366, 0.6093, 0.1277, 0.6227, 0.3745, 0.6216, 0.3745, 0.6083, 0.375, 0.605, 0.375, 0.605, 0.375, 0.6249, 0.375, 0.6249, 0.375, 0.6249, 0.375, 0.6249, 0.125, 0.626, 0.125, 0.626, 0.375, 0.1272, 0.375, 0.1316, 0.375, 0.1317, 0.375, 0.1251, 0.375, 0.6216, 0.375, 0.1272, 0.375, 0.1251, 0.375, 0.6259, 0.375, 0.6082, 0.375, 0.6216, 0.375, 0.6259, 0.375, 0.606, 0.375, 0.1316, 0.375, 0.6082, 0.375, 0.606, 0.375, 0.1317, 0.1277, 0.6227, 0.1366, 0.6093, 0.1382, 0.606, 0.125, 0.626, 0.3745, 0.6216, 0.1277, 0.6227, 0.125, 0.626, 0.375, 0.6249, 0.3745, 0.6083, 0.3745, 0.6216, 0.375, 0.6249, 0.375, 0.605, 0.1366, 0.6093, 0.3745, 0.6083, 0.375, 0.605, 0.1382, 0.606, 0.375, 0.1251, 0.375, 0.1251, 0.375, 0.1317, 0.375, 0.1317, 0.6458, 0.75, 0.6667, 0.75, 0.6667, 0.6828, 0.6458, 0.6828, 0.6667, 0.75, 0.7083, 0.75, 0.7083, 0.6828, 0.6667, 0.6828, 0.7083, 0.75, 0.75, 0.75, 0.75, 0.6828, 0.7083, 0.6828, 0.75, 0.75, 0.7917, 0.75, 0.7917, 0.6828, 0.75, 0.6828, 0.7917, 0.75, 0.8333, 0.75, 0.8333, 0.6828, 0.7917, 0.6828, 0.6458, 0.5, 0.6458, 0.6244, 0.6667, 0.6244, 0.6667, 0.5, 0.6667, 0.5, 0.6667, 0.6244, 0.7083, 0.6244, 0.7083, 0.5, 0.7083, 0.5, 0.7083, 0.6244, 0.75, 0.6244, 0.75, 0.5, 0.75, 0.5, 0.75, 0.6244, 0.7917, 0.6244, 0.7917, 0.5, 0.7917, 0.5, 0.7917, 0.6244, 0.8333, 0.6244, 0.8333, 0.5, 0.625, 0.25, 0.625, 0.25, 0.625, 0.25, 0.625, 0.25, 0.625, 0.5, 0.6458, 0.5, 0.6667, 0.5, 0.6667, 0.5, 0.625, 0.5, 0.7083, 0.5, 0.75, 0.5, 0.75, 0.5, 0.7083, 0.5, 0.625, 0.25, 0.625, 0.25, 0.625, 0.25, 0.625, 0.25, 0.625, 0.0, 0.625, 0.0, 0.6667, 0.6869, 0.5704, 0.6871, 0.625, 0.0, 0.625, 0.0, 0.7083, 0.6869, 0.6667, 0.6869, 0.625, 0.0, 0.625, 0.0, 0.75, 0.6869, 0.7083, 0.6869, 0.625, 0.0, 0.625, 0.0, 0.7917, 0.6868, 0.75, 0.6869, 0.625, 0.0, 0.625, 0.0, 0.8333, 0.6868, 0.7917, 0.6868, 0.625, 0.25, 0.5704, 0.6246, 0.6667, 0.6246, 0.625, 0.25, 0.625, 0.25, 0.6667, 0.6246, 0.7083, 0.6246, 0.625, 0.25, 0.625, 0.25, 0.7083, 0.6246, 0.75, 0.6247, 0.625, 0.25, 0.625, 0.25, 0.75, 0.6247, 0.7917, 0.6248, 0.625, 0.25, 0.625, 0.25, 0.7917, 0.6248, 0.8333, 0.6248, 0.625, 0.25, 0.75, 0.5, 0.7917, 0.5, 0.7917, 0.5, 0.75, 0.5, 0.625, 0.25, 0.625, 0.25, 0.625, 0.25, 0.625, 0.25, 0.625, 0.0, 0.625, 0.0, 0.625, 0.0, 0.625, 0.0, 0.7917, 0.5, 0.8333, 0.5, 0.8333, 0.5, 0.7917, 0.5, 0.625, 0.25, 0.5704, 0.6251, 0.6667, 0.6248, 0.625, 0.25, 0.625, 0.25, 0.6667, 0.6248, 0.7083, 0.6248, 0.625, 0.25, 0.625, 0.25, 0.7083, 0.6248, 0.75, 0.6247, 0.625, 0.25, 0.625, 0.25, 0.75, 0.6247, 0.7917, 0.6247, 0.625, 0.25, 0.625, 0.25, 0.7917, 0.6247, 0.8333, 0.6246, 0.625, 0.25, 0.625, 0.0, 0.625, 0.0, 0.6667, 0.6868, 0.6049, 1.086, 0.625, 0.0, 0.625, 0.0, 0.7083, 0.6868, 0.6667, 0.6868, 0.625, 0.0, 0.625, 0.0, 0.75, 0.6869, 0.7083, 0.6868, 0.625, 0.0, 0.625, 0.0, 0.7917, 0.6869, 0.75, 0.6869, 0.625, 0.0, 0.625, 0.0, 0.8333, 0.6869, 0.7917, 0.6869, 0.625, 0.0, 0.625, 0.0, 0.625, 0.0, 0.625, 0.0, 0.8333, 0.5, 0.8542, 0.5, 0.875, 0.5, 0.875, 0.5, 0.8333, 0.5, 0.625, 0.0, 0.625, 0.0, 0.625, 0.0, 0.625, 0.0, 0.875, 0.75, 0.8542, 0.75, 0.8333, 0.75, 0.8333, 0.75, 0.875, 0.75, 0.8333, 0.75, 0.7917, 0.75, 0.7917, 0.75, 0.8333, 0.75, 0.8333, 0.5, 0.875, 0.5, 0.875, 0.75, 0.8333, 0.75, 0.625, 0.25, 0.625, 0.25, 0.625, 0.0, 0.625, 0.0, 0.625, 0.25, 0.625, 0.25, 0.625, 0.0, 0.625, 0.0, 0.625, 0.25, 0.625, 0.0, 0.625, 0.0, 0.625, 0.25, 0.625, 0.25, 0.625, 0.0, 0.625, 0.0, 0.625, 0.25, 0.625, 0.5, 0.6667, 0.5, 0.6667, 0.75, 0.625, 0.75, 0.6667, 0.5, 0.7083, 0.5, 0.7083, 0.75, 0.6667, 0.75, 0.7083, 0.5, 0.75, 0.5, 0.75, 0.75, 0.7083, 0.75, 0.75, 0.5, 0.7917, 0.5, 0.7917, 0.75, 0.75, 0.75, 0.7917, 0.5, 0.8333, 0.5, 0.8333, 0.75, 0.7917, 0.75, 0.625, 0.25, 0.625, 0.0, 0.625, 0.0, 0.625, 0.25, 0.625, 0.25, 0.625, 0.0, 0.625, 0.0, 0.625, 0.25, 0.625, 0.25, 0.625, 0.0, 0.625, 0.0, 0.625, 0.25, 0.625, 0.25, 0.625, 0.0, 0.625, 0.0, 0.625, 0.25, 0.625, 0.25, 0.625, 0.0, 0.625, 0.0, 0.625, 0.25, 0.625, 0.25, 0.625, 0.25, 0.625, 0.0, 0.625, 0.0, 0.625, 0.25, 0.625, 0.25, 0.625, 0.0, 0.625, 0.0, 0.625, 0.25, 0.625, 0.25, 0.625, 0.0, 0.625, 0.0, 0.625, 0.25, 0.625, 0.25, 0.625, 0.0, 0.625, 0.0, 0.625, 0.25, 0.625, 0.25, 0.625, 0.0, 0.625, 0.0, 0.625, 0.25, 0.625, 0.25, 0.625, 0.25, 0.625, 0.25, 0.625, 0.25, 0.625, 0.25, 0.625, 0.25, 0.625, 0.25, 0.625, 0.25, 0.625, 0.25, 0.625, 0.25, 0.625, 0.25, 0.625, 0.25, 0.625, 0.25, 0.625, 0.25, 0.625, 0.25, 0.625, 0.0, 0.625, 0.0, 0.625, 0.0, 0.625, 0.0, 0.625, 0.0, 0.625, 0.0, 0.625, 0.0, 0.625, 0.0, 0.625, 0.0, 0.625, 0.0, 0.625, 0.0, 0.625, 0.0, 0.625, 0.0, 0.625, 0.0, 0.625, 0.0, 0.625, 0.0, 0.625, 0.0, 0.625, 0.0, 0.625, 0.0, 0.625, 0.0, 0.625, 0.0, 0.625, 0.0, 0.625, 0.0, 0.625, 0.0, 0.625, 0.25, 0.625, 0.25, 0.625, 0.25, 0.625, 0.25, 0.625, 0.25, 0.625, 0.25, 0.625, 0.25, 0.625, 0.25, 0.6667, 0.75, 0.6458, 0.75, 0.625, 0.75, 0.625, 0.75, 0.6667, 0.75, 0.7083, 0.75, 0.6667, 0.75, 0.6667, 0.75, 0.7083, 0.75, 0.625, 0.0, 0.625, 0.0, 0.625, 0.0, 0.625, 0.0, 0.75, 0.75, 0.7083, 0.75, 0.7083, 0.75, 0.75, 0.75, 0.625, 0.0, 0.625, 0.0, 0.625, 0.0, 0.625, 0.0, 0.7917, 0.75, 0.75, 0.75, 0.75, 0.75, 0.7917, 0.75, 0.625, 0.0, 0.625, 0.0, 0.625, 0.0, 0.625, 0.0, 0.0, 0.0, 0.0, 0.0, 0.0, 0.0, 0.0, 0.0, 0.0, 0.0, 0.0, 0.0, 0.0, 0.0, 0.0, 0.0, 0.625, 0.25, 0.625, 0.25, 0.625, 0.0, 0.625, 0.0, 0.625, 0.0, 0.625, 0.25, 0.375, 0.25, 0.0, 0.0, 0.625, 0.0, 0.625, 0.0, 0.625, 0.25, 0.625, 0.25, 0.625, 0.0, 0.0, 0.0, 0.375, 0.25, 0.625, 0.25, 0.625, 0.5, 0.5873, 0.6244, 0.6458, 0.6244, 0.6458, 0.5, 0.625, 0.75, 0.6458, 0.75, 0.6458, 0.6828, 0.5873, 0.6828, 0.8333, 0.75, 0.8542, 0.75, 0.8542, 0.6828, 0.8333, 0.6828, 0.8333, 0.5, 0.8333, 0.6244, 0.8542, 0.6244, 0.8542, 0.5, 0.625, 0.25, 0.625, 0.25, 0.625, 0.25, 0.625, 0.25, 0.625, 0.25, 0.625, 0.25, 0.625, 0.25, 0.625, 0.25, 0.625, 0.25, 0.625, 0.25, 0.625, 0.25, 0.625, 0.25, 0.625, 0.25, 0.625, 0.25, 0.625, 0.25, 0.625, 0.25, 0.625, 0.25, 0.625, 0.25, 0.625, 0.25, 0.625, 0.25, 0.625, 0.0, 0.625, 0.0, 0.625, 0.0, 0.625, 0.0, 0.625, 0.0, 0.625, 0.0, 0.625, 0.0, 0.625, 0.0, 0.625, 0.0, 0.625, 0.0, 0.625, 0.0, 0.625, 0.0, 0.625, 0.0, 0.625, 0.0, 0.625, 0.0, 0.625, 0.0, 0.625, 0.0, 0.625, 0.0, 0.625, 0.0, 0.625, 0.0, 0.625, 0.25, 0.625, 0.25, 0.625, 0.0, 0.625, 0.0, 0.625, 0.25, 0.625, 0.25, 0.625, 0.0, 0.625, 0.0, 0.625, 0.25, 0.625, 0.25, 0.625, 0.0, 0.625, 0.0, 0.625, 0.25, 0.625, 0.25, 0.625, 0.0, 0.625, 0.0, 0.625, 0.25, 0.625, 0.25, 0.625, 0.0, 0.625, 0.0, 0.625, 0.0, 0.7156, 1.65, 0.6663, 0.7083, 0.625, 0.0, 0.625, 0.0, 0.6663, 0.7083, 0.6663, 0.6667, 0.625, 0.0, 0.625, 0.0, 0.6663, 0.6667, 0.6663, 0.625, 0.625, 0.0, 0.625, 0.0, 0.6663, 0.625, 0.6663, 0.5833, 0.625, 0.0, 0.625, 0.0, 0.6663, 0.5833, 0.6664, 0.5417, 0.625, 0.0, 0.625, 0.25, 0.625, 0.25, 0.7713, 0.7083, 0.946, 1.348, 0.625, 0.25, 0.625, 0.25, 0.7713, 0.6667, 0.7713, 0.7083, 0.625, 0.25, 0.625, 0.25, 0.7713, 0.625, 0.7713, 0.6667, 0.625, 0.25, 0.625, 0.25, 0.7714, 0.5833, 0.7713, 0.625, 0.625, 0.25, 0.625, 0.25, 0.7714, 0.5417, 0.7714, 0.5833, 0.7156, 1.65, 0.6663, 0.7083, 0.7713, 0.7083, 0.946, 1.348, 0.6663, 0.7083, 0.6663, 0.6667, 0.7713, 0.6667, 0.7713, 0.7083, 0.6663, 0.6667, 0.6663, 0.625, 0.7713, 0.625, 0.7713, 0.6667, 0.6663, 0.625, 0.6663, 0.5833, 0.7714, 0.5833, 0.7713, 0.625, 0.6663, 0.5833, 0.6664, 0.5417, 0.7714, 0.5417, 0.7714, 0.5833, 0.38, 0.672, 0.5873, 0.672, 0.5873, 0.6828, 0.375, 0.6828, 0.38, 0.1147, 0.5873, 0.1147, 0.5873, 0.1256, 0.375, 0.1256, 0.5873, 0.6353, 0.38, 0.6353, 0.375, 0.6244, 0.5873, 0.6244, 0.6458, 0.6353, 0.5873, 0.6353, 0.5873, 0.6244, 0.6458, 0.6244, 0.5873, 0.07802, 0.38, 0.07802, 0.375, 0.0672, 0.5873, 0.0672, 0.5873, 0.672, 0.6458, 0.672, 0.6458, 0.6828, 0.5873, 0.6828, 0.38, 0.07802, 0.38, 0.1147, 0.375, 0.1256, 0.375, 0.0672, 0.38, 0.6353, 0.38, 0.672, 0.375, 0.6828, 0.375, 0.6244, 0.8542, 0.6353, 0.8333, 0.6353, 0.8333, 0.6244, 0.8542, 0.6244, 0.8333, 0.6353, 0.7917, 0.6353, 0.7917, 0.6244, 0.8333, 0.6244, 0.7917, 0.6353, 0.75, 0.6353, 0.75, 0.6244, 0.7917, 0.6244, 0.75, 0.6353, 0.7083, 0.6353, 0.7083, 0.6244, 0.75, 0.6244, 0.7083, 0.6353, 0.6667, 0.6353, 0.6667, 0.6244, 0.7083, 0.6244, 0.8333, 0.672, 0.8542, 0.672, 0.8542, 0.6828, 0.8333, 0.6828, 0.7917, 0.672, 0.8333, 0.672, 0.8333, 0.6828, 0.7917, 0.6828, 0.75, 0.672, 0.7917, 0.672, 0.7917, 0.6828, 0.75, 0.6828, 0.7083, 0.672, 0.75, 0.672, 0.75, 0.6828, 0.7083, 0.6828, 0.6667, 0.672, 0.7083, 0.672, 0.7083, 0.6828, 0.6667, 0.6828, 0.6667, 0.6353, 0.6458, 0.6353, 0.6458, 0.6244, 0.6667, 0.6244, 0.6458, 0.672, 0.6667, 0.672, 0.6667, 0.6828, 0.6458, 0.6828, 0.8956, 0.6484, 0.8542, 0.6353, 0.8542, 0.6244, 0.8961, 0.6428, 0.8542, 0.672, 0.894, 0.6675, 0.8935, 0.6731, 0.8542, 0.6828, 0.5873, 0.6353, 0.5873, 0.6353, 0.38, 0.6353, 0.38, 0.6353, 0.38, 0.672, 0.38, 0.672, 0.5873, 0.672, 0.5873, 0.672, 0.38, 0.6353, 0.38, 0.6353, 0.38, 0.672, 0.38, 0.672, 0.5873, 0.07802, 0.5873, 0.07802, 0.38, 0.07802, 0.38, 0.07802, 0.38, 0.1147, 0.38, 0.1147, 0.5873, 0.1147, 0.5873, 0.1147, 0.38, 0.07802, 0.38, 0.07802, 0.38, 0.1147, 0.38, 0.1147, 0.8956, 0.6484, 0.8956, 0.6484, 0.8542, 0.6353, 0.8542, 0.6353, 0.8542, 0.672, 0.8542, 0.672, 0.894, 0.6675, 0.894, 0.6675, 0.6667, 0.6353, 0.6667, 0.6353, 0.6458, 0.6353, 0.6458, 0.6353, 0.6458, 0.672, 0.6458, 0.672, 0.6667, 0.672, 0.6667, 0.672, 0.7083, 0.6353, 0.7083, 0.6353, 0.6667, 0.6353, 0.6667, 0.6353, 0.6667, 0.672, 0.6667, 0.672, 0.7083, 0.672, 0.7083, 0.672, 0.75, 0.6353, 0.75, 0.6353, 0.7083, 0.6353, 0.7083, 0.6353, 0.7083, 0.672, 0.7083, 0.672, 0.75, 0.672, 0.75, 0.672, 0.7917, 0.6353, 0.7917, 0.6353, 0.75, 0.6353, 0.75, 0.6353, 0.75, 0.672, 0.75, 0.672, 0.7917, 0.672, 0.7917, 0.672, 0.8333, 0.6353, 0.8333, 0.6353, 0.7917, 0.6353, 0.7917, 0.6353, 0.7917, 0.672, 0.7917, 0.672, 0.8333, 0.672, 0.8333, 0.672, 0.6458, 0.6353, 0.6458, 0.6353, 0.5873, 0.6353, 0.5873, 0.6353, 0.5873, 0.672, 0.5873, 0.672, 0.6458, 0.672, 0.6458, 0.672, 0.8542, 0.6353, 0.8542, 0.6353, 0.8333, 0.6353, 0.8333, 0.6353, 0.8333, 0.672, 0.8333, 0.672, 0.8542, 0.672, 0.8542, 0.672, 0.38, 0.6353, 0.5873, 0.6353, 0.5873, 0.672, 0.38, 0.672, 0.5873, 0.6353, 0.5873, 0.6353, 0.38, 0.6353, 0.38, 0.6353, 0.5873, 0.672, 0.5873, 0.672, 0.5873, 0.6353, 0.5873, 0.6353, 0.38, 0.672, 0.38, 0.672, 0.5873, 0.672, 0.5873, 0.672, 0.38, 0.6353, 0.38, 0.6353, 0.38, 0.672, 0.38, 0.672, 0.38, 0.07802, 0.5873, 0.07802, 0.5873, 0.1147, 0.38, 0.1147, 0.5873, 0.07802, 0.5873, 0.07802, 0.38, 0.07802, 0.38, 0.07802, 0.5873, 0.1147, 0.5873, 0.1147, 0.5873, 0.07802, 0.5873, 0.07802, 0.38, 0.1147, 0.38, 0.1147, 0.5873, 0.1147, 0.5873, 0.1147, 0.38, 0.07802, 0.38, 0.07802, 0.38, 0.1147, 0.38, 0.1147, 0.8542, 0.6353, 0.8956, 0.6484, 0.894, 0.6675, 0.8542, 0.672, 0.8956, 0.6484, 0.8956, 0.6484, 0.8542, 0.6353, 0.8542, 0.6353, 0.8542, 0.672, 0.8542, 0.672, 0.894, 0.6675, 0.894, 0.6675, 0.8542, 0.6353, 0.8542, 0.6353, 0.8542, 0.672, 0.8542, 0.672, 0.6458, 0.6353, 0.6667, 0.6353, 0.6667, 0.672, 0.6458, 0.672, 0.6667, 0.6353, 0.6667, 0.6353, 0.6458, 0.6353, 0.6458, 0.6353, 0.6667, 0.672, 0.6667, 0.672, 0.6667, 0.6353, 0.6667, 0.6353, 0.6458, 0.672, 0.6458, 0.672, 0.6667, 0.672, 0.6667, 0.672, 0.6458, 0.6353, 0.6458, 0.6353, 0.6458, 0.672, 0.6458, 0.672, 0.6667, 0.6353, 0.7083, 0.6353, 0.7083, 0.672, 0.6667, 0.672, 0.7083, 0.6353, 0.7083, 0.6353, 0.6667, 0.6353, 0.6667, 0.6353, 0.7083, 0.672, 0.7083, 0.672, 0.7083, 0.6353, 0.7083, 0.6353, 0.6667, 0.672, 0.6667, 0.672, 0.7083, 0.672, 0.7083, 0.672, 0.7083, 0.6353, 0.75, 0.6353, 0.75, 0.672, 0.7083, 0.672, 0.75, 0.6353, 0.75, 0.6353, 0.7083, 0.6353, 0.7083, 0.6353, 0.75, 0.672, 0.75, 0.672, 0.75, 0.6353, 0.75, 0.6353, 0.7083, 0.672, 0.7083, 0.672, 0.75, 0.672, 0.75, 0.672, 0.75, 0.6353, 0.7917, 0.6353, 0.7917, 0.672, 0.75, 0.672, 0.7917, 0.6353, 0.7917, 0.6353, 0.75, 0.6353, 0.75, 0.6353, 0.7917, 0.672, 0.7917, 0.672, 0.7917, 0.6353, 0.7917, 0.6353, 0.75, 0.672, 0.75, 0.672, 0.7917, 0.672, 0.7917, 0.672, 0.7917, 0.6353, 0.8333, 0.6353, 0.8333, 0.672, 0.7917, 0.672, 0.8333, 0.6353, 0.8333, 0.6353, 0.7917, 0.6353, 0.7917, 0.6353, 0.8333, 0.672, 0.8333, 0.672, 0.8333, 0.6353, 0.8333, 0.6353, 0.7917, 0.672, 0.7917, 0.672, 0.8333, 0.672, 0.8333, 0.672, 0.5873, 0.6353, 0.6458, 0.6353, 0.6458, 0.672, 0.5873, 0.672, 0.6458, 0.6353, 0.6458, 0.6353, 0.5873, 0.6353, 0.5873, 0.6353, 0.5873, 0.672, 0.5873, 0.672, 0.6458, 0.672, 0.6458, 0.672, 0.8333, 0.6353, 0.8542, 0.6353, 0.8542, 0.672, 0.8333, 0.672, 0.8542, 0.6353, 0.8542, 0.6353, 0.8333, 0.6353, 0.8333, 0.6353, 0.8333, 0.672, 0.8333, 0.672, 0.8542, 0.672, 0.8542, 0.672, 0.3847, 0.1141, 0.5704, 0.1144, 0.5704, 0.1254, 0.375, 0.1251, 0.6663, 0.6358, 0.5762, 0.7068, 0.5704, 0.6251, 0.6667, 0.6248, 0.5762, 0.7068, 0.3851, 0.643, 0.375, 0.6259, 0.5704, 0.6251, 0.5992, 1.005, 0.6671, 0.6758, 0.6667, 0.6868, 0.6049, 1.086, 0.3856, 0.6894, 0.5992, 1.005, 0.6049, 1.086, 0.375, 0.6872, 0.5704, 0.07388, 0.3847, 0.07332, 0.375, 0.06229, 0.5704, 0.06288, 0.3847, 0.07332, 0.3847, 0.1141, 0.375, 0.1251, 0.375, 0.06229, 0.3851, 0.643, 0.3856, 0.6894, 0.375, 0.6872, 0.375, 0.6259, 0.5704, 0.6356, 0.3847, 0.6358, 0.375, 0.6249, 0.5704, 0.6246, 0.3845, 0.1131, 0.5701, 0.1139, 0.5704, 0.1249, 0.375, 0.124, 0.6667, 0.6356, 0.5704, 0.6356, 0.5704, 0.6246, 0.6667, 0.6246, 0.5704, 0.6761, 0.6666, 0.6759, 0.6667, 0.6869, 0.5704, 0.6871, 0.3847, 0.6766, 0.5704, 0.6761, 0.5704, 0.6871, 0.375, 0.6877, 0.5708, 0.0741, 0.3845, 0.07379, 0.375, 0.06278, 0.5704, 0.06311, 0.3845, 0.07379, 0.3845, 0.1131, 0.375, 0.124, 0.375, 0.06278, 0.3847, 0.6358, 0.3847, 0.6766, 0.375, 0.6877, 0.375, 0.6249, 1.106, 1.032, 0.8337, 0.6358, 0.8333, 0.6248, 1.124, 1.019, 0.8337, 0.6358, 0.7917, 0.6358, 0.7917, 0.6248, 0.8333, 0.6248, 0.7917, 0.6358, 0.75, 0.6357, 0.75, 0.6247, 0.7917, 0.6248, 0.75, 0.6357, 0.7084, 0.6356, 0.7083, 0.6246, 0.75, 0.6247, 0.7084, 0.6356, 0.6667, 0.6356, 0.6667, 0.6246, 0.7083, 0.6246, 0.8329, 0.6758, 1.032, 1.065, 1.014, 1.078, 0.8333, 0.6868, 0.7915, 0.6758, 0.8329, 0.6758, 0.8333, 0.6868, 0.7917, 0.6868, 0.7499, 0.6759, 0.7915, 0.6758, 0.7917, 0.6868, 0.75, 0.6869, 0.7082, 0.6759, 0.7499, 0.6759, 0.75, 0.6869, 0.7083, 0.6869, 0.6666, 0.6759, 0.7082, 0.6759, 0.7083, 0.6869, 0.6667, 0.6869, 1.013, 0.8698, 0.8333, 0.6356, 0.8333, 0.6246, 1.018, 0.8346, 0.8333, 0.6356, 0.7916, 0.6357, 0.7917, 0.6247, 0.8333, 0.6246, 0.7916, 0.6357, 0.75, 0.6357, 0.75, 0.6247, 0.7917, 0.6247, 0.75, 0.6357, 0.7082, 0.6357, 0.7083, 0.6248, 0.75, 0.6247, 0.7082, 0.6357, 0.6663, 0.6358, 0.6667, 0.6248, 0.7083, 0.6248, 0.8334, 0.6759, 0.9976, 0.9997, 0.9932, 1.035, 0.8333, 0.6869, 0.7918, 0.6759, 0.8334, 0.6759, 0.8333, 0.6869, 0.7917, 0.6869, 0.75, 0.6759, 0.7918, 0.6759, 0.7917, 0.6869, 0.75, 0.6869, 0.7085, 0.6758, 0.75, 0.6759, 0.75, 0.6869, 0.7083, 0.6868, 0.6671, 0.6758, 0.7085, 0.6758, 0.7083, 0.6868, 0.6667, 0.6868, 0.8333, 0.6356, 1.013, 0.8698, 0.9976, 0.9997, 0.8334, 0.6759, 1.013, 0.8698, 1.013, 0.8698, 0.8333, 0.6356, 0.8333, 0.6356, 0.9976, 0.9997, 0.9976, 0.9997, 1.013, 0.8698, 1.013, 0.8698, 0.8334, 0.6759, 0.8334, 0.6759, 0.9976, 0.9997, 0.9976, 0.9997, 0.3851, 0.643, 0.5762, 0.7068, 0.5992, 1.005, 0.3856, 0.6894, 0.5762, 0.7068, 0.5762, 0.7068, 0.3851, 0.643, 0.3851, 0.643, 0.5992, 1.005, 0.5992, 1.005, 0.5762, 0.7068, 0.5762, 0.7068, 0.3856, 0.6894, 0.3856, 0.6894, 0.5992, 1.005, 0.5992, 1.005, 0.3851, 0.643, 0.3851, 0.643, 0.3856, 0.6894, 0.3856, 0.6894, 0.3847, 0.07332, 0.5704, 0.07388, 0.5704, 0.1144, 0.3847, 0.1141, 0.5704, 0.07388, 0.5704, 0.07388, 0.3847, 0.07332, 0.3847, 0.07332, 0.3847, 0.1141, 0.3847, 0.1141, 0.5704, 0.1144, 0.5704, 0.1144, 0.3847, 0.07332, 0.3847, 0.07332, 0.3847, 0.1141, 0.3847, 0.1141, 0.3845, 0.07379, 0.5708, 0.0741, 0.5701, 0.1139, 0.3845, 0.1131, 0.5708, 0.0741, 0.5708, 0.0741, 0.3845, 0.07379, 0.3845, 0.07379, 0.3845, 0.1131, 0.3845, 0.1131, 0.5701, 0.1139, 0.5701, 0.1139, 0.3845, 0.07379, 0.3845, 0.07379, 0.3845, 0.1131, 0.3845, 0.1131, 0.8337, 0.6358, 1.106, 1.032, 1.032, 1.065, 0.8329, 0.6758, 1.106, 1.032, 1.106, 1.032, 0.8337, 0.6358, 0.8337, 0.6358, 1.032, 1.065, 1.032, 1.065, 1.106, 1.032, 1.106, 1.032, 0.8329, 0.6758, 0.8329, 0.6758, 1.032, 1.065, 1.032, 1.065, 0.8337, 0.6358, 0.8337, 0.6358, 0.8329, 0.6758, 0.8329, 0.6758, 0.3847, 0.6358, 0.5704, 0.6356, 0.5704, 0.6761, 0.3847, 0.6766, 0.5704, 0.6356, 0.5704, 0.6356, 0.3847, 0.6358, 0.3847, 0.6358, 0.3847, 0.6766, 0.3847, 0.6766, 0.5704, 0.6761, 0.5704, 0.6761, 0.3847, 0.6358, 0.3847, 0.6358, 0.3847, 0.6766, 0.3847, 0.6766, 0.5704, 0.6356, 0.6667, 0.6356, 0.6666, 0.6759, 0.5704, 0.6761, 0.6667, 0.6356, 0.6667, 0.6356, 0.5704, 0.6356, 0.5704, 0.6356, 0.5704, 0.6761, 0.5704, 0.6761, 0.6666, 0.6759, 0.6666, 0.6759, 0.5704, 0.6356, 0.5704, 0.6356, 0.5704, 0.6761, 0.5704, 0.6761, 0.6667, 0.6356, 0.7084, 0.6356, 0.7082, 0.6759, 0.6666, 0.6759, 0.7084, 0.6356, 0.7084, 0.6356, 0.6667, 0.6356, 0.6667, 0.6356, 0.7082, 0.6759, 0.7082, 0.6759, 0.7084, 0.6356, 0.7084, 0.6356, 0.6666, 0.6759, 0.6666, 0.6759, 0.7082, 0.6759, 0.7082, 0.6759, 0.6667, 0.6356, 0.6667, 0.6356, 0.6666, 0.6759, 0.6666, 0.6759, 0.7084, 0.6356, 0.75, 0.6357, 0.7499, 0.6759, 0.7082, 0.6759, 0.75, 0.6357, 0.75, 0.6357, 0.7084, 0.6356, 0.7084, 0.6356, 0.7499, 0.6759, 0.7499, 0.6759, 0.75, 0.6357, 0.75, 0.6357, 0.7082, 0.6759, 0.7082, 0.6759, 0.7499, 0.6759, 0.7499, 0.6759, 0.75, 0.6357, 0.7917, 0.6358, 0.7915, 0.6758, 0.7499, 0.6759, 0.7917, 0.6358, 0.7917, 0.6358, 0.75, 0.6357, 0.75, 0.6357, 0.7499, 0.6759, 0.7499, 0.6759, 0.7915, 0.6758, 0.7915, 0.6758, 0.7917, 0.6358, 0.8337, 0.6358, 0.8329, 0.6758, 0.7915, 0.6758, 0.8337, 0.6358, 0.8337, 0.6358, 0.7917, 0.6358, 0.7917, 0.6358, 0.7915, 0.6758, 0.7915, 0.6758, 0.8329, 0.6758, 0.8329, 0.6758, 0.7917, 0.6358, 0.7917, 0.6358, 0.7915, 0.6758, 0.7915, 0.6758, 0.5762, 0.7068, 0.6663, 0.6358, 0.6671, 0.6758, 0.5992, 1.005, 0.6663, 0.6358, 0.6663, 0.6358, 0.5762, 0.7068, 0.5762, 0.7068, 0.5992, 1.005, 0.5992, 1.005, 0.6671, 0.6758, 0.6671, 0.6758, 0.6663, 0.6358, 0.7082, 0.6357, 0.7085, 0.6758, 0.6671, 0.6758, 0.7082, 0.6357, 0.7082, 0.6357, 0.6663, 0.6358, 0.6663, 0.6358, 0.7085, 0.6758, 0.7085, 0.6758, 0.7082, 0.6357, 0.7082, 0.6357, 0.6671, 0.6758, 0.6671, 0.6758, 0.7085, 0.6758, 0.7085, 0.6758, 0.6663, 0.6358, 0.6663, 0.6358, 0.6671, 0.6758, 0.6671, 0.6758, 0.7082, 0.6357, 0.75, 0.6357, 0.75, 0.6759, 0.7085, 0.6758, 0.75, 0.6357, 0.75, 0.6357, 0.7082, 0.6357, 0.7082, 0.6357, 0.75, 0.6759, 0.75, 0.6759, 0.75, 0.6357, 0.75, 0.6357, 0.7085, 0.6758, 0.7085, 0.6758, 0.75, 0.6759, 0.75, 0.6759, 0.75, 0.6357, 0.7916, 0.6357, 0.7918, 0.6759, 0.75, 0.6759, 0.7916, 0.6357, 0.7916, 0.6357, 0.75, 0.6357, 0.75, 0.6357, 0.7918, 0.6759, 0.7918, 0.6759, 0.7916, 0.6357, 0.7916, 0.6357, 0.75, 0.6759, 0.75, 0.6759, 0.7918, 0.6759, 0.7918, 0.6759, 0.7916, 0.6357, 0.8333, 0.6356, 0.8334, 0.6759, 0.7918, 0.6759, 0.8333, 0.6356, 0.8333, 0.6356, 0.7916, 0.6357, 0.7916, 0.6357, 0.8334, 0.6759, 0.8334, 0.6759, 0.8333, 0.6356, 0.8333, 0.6356, 0.7918, 0.6759, 0.7918, 0.6759, 0.8334, 0.6759, 0.8334, 0.6759])
me_cube.materials.append(mat_material)
me_cube.use_remesh_preserve_volume = False
me_cube.use_remesh_preserve_attributes = False
me_cube.use_mirror_vertex_groups = False
me_cube.update()
me_beziercurve = bpy.data.meshes.new('BezierCurve')
me_beziercurve.from_pydata([(-3.797, -0.4111, -1.136), (-3.647, -0.4097, -0.6094), (-3.234, -0.4089, -0.1781), (-2.61, -0.4086, 0.2269), (-1.828, -0.4086, 0.6582), (-0.9404, -0.409, 1.032), (-3.099e-06, -0.4096, 1.195), (0.9404, -0.4103, 1.032), (1.828, -0.4111, 0.6582), (2.61, -0.4119, 0.2269), (3.234, -0.4125, -0.1781), (3.647, -0.413, -0.6094), (3.797, -0.4132, -1.136), (-3.797, 0.2242, -1.136), (-3.647, 0.2256, -0.6094), (-3.234, 0.2264, -0.1781), (-2.61, 0.2268, 0.2269), (-1.828, 0.2267, 0.6582), (-0.9404, 0.2264, 1.032), (-3.099e-06, 0.2258, 1.195), (0.9404, 0.225, 1.032), (1.828, 0.2242, 0.6582), (2.61, 0.2235, 0.2269), (3.234, 0.2228, -0.1781), (3.647, 0.2224, -0.6094), (3.797, 0.2222, -1.136), (-3.797, 0.9808, -1.136), (-3.647, 0.9821, -0.6094), (-3.234, 0.983, -0.1781), (-2.61, 0.9833, 0.2269), (-1.828, 0.9832, 0.6582), (-0.9404, 0.9829, 1.032), (-3.099e-06, 0.9823, 1.195), (0.9404, 0.9815, 1.032), (1.828, 0.9808, 0.6582), (2.61, 0.98, 0.2269), (3.234, 0.9793, -0.1781), (3.647, 0.9789, -0.6094), (3.797, 0.9787, -1.136), (-3.797, 1.959, -1.136), (-3.647, 1.96, -0.6094), (-3.234, 1.961, -0.1781), (-2.61, 1.961, 0.2269), (-1.828, 1.961, 0.6582), (-0.9404, 1.961, 1.032), (-3.099e-06, 1.96, 1.195), (0.9404, 1.959, 1.032), (1.828, 1.959, 0.6582), (2.61, 1.958, 0.2269), (3.234, 1.957, -0.1781), (3.647, 1.957, -0.6094), (3.797, 1.957, -1.136), (-3.797, 2.992, -1.136), (-3.647, 2.994, -0.6094), (-3.234, 2.995, -0.1781), (-2.61, 2.995, 0.2269), (-1.828, 2.995, 0.6582), (-0.9404, 2.995, 1.032), (-3.099e-06, 2.994, 1.195), (0.9404, 2.993, 1.032), (1.828, 2.992, 0.6582), (2.61, 2.992, 0.2269), (3.234, 2.991, -0.1781), (3.647, 2.991, -0.6094), (3.797, 2.99, -1.136), (-3.797, 4.159, -1.136), (-3.647, 4.16, -0.6094), (-3.234, 4.161, -0.1781), (-2.61, 4.161, 0.2269), (-1.828, 4.161, 0.6582), (-0.9404, 4.161, 1.032), (-3.099e-06, 4.16, 1.195), (0.9404, 4.159, 1.032), (1.828, 4.159, 0.6582), (2.61, 4.158, 0.2269), (3.234, 4.157, -0.1781), (3.647, 4.157, -0.6094), (3.797, 4.157, -1.136), (-3.797, -1.095, -1.136), (-3.647, -1.093, -0.6094), (-3.234, -1.093, -0.1781), (-2.61, -1.092, 0.2269), (-1.828, -1.092, 0.6582), (-0.9404, -1.093, 1.032), (-3.099e-06, -1.093, 1.195), (0.9404, -1.094, 1.032), (1.828, -1.095, 0.6582), (2.61, -1.096, 0.2269), (3.234, -1.096, -0.1781), (3.647, -1.097, -0.6094), (3.797, -1.097, -1.136), (-3.797, -2.018, -1.136), (-3.647, -2.016, -0.6094), (-3.234, -2.015, -0.1781), (-2.61, -2.015, 0.2269), (-1.828, -2.015, 0.6582), (-0.9404, -2.015, 1.032), (-3.099e-06, -2.016, 1.195), (0.9404, -2.017, 1.032), (1.828, -2.018, 0.6582), (2.61, -2.018, 0.2269), (3.234, -2.019, -0.1781), (3.647, -2.019, -0.6094), (3.797, -2.02, -1.136), (-3.797, -2.984, -1.136), (-3.647, -2.982, -0.6094), (-3.234, -2.982, -0.1781), (-2.61, -2.981, 0.2269), (-1.828, -2.981, 0.6582), (-0.9404, -2.982, 1.032), (-3.099e-06, -2.982, 1.195), (0.9404, -2.983, 1.032), (1.828, -2.984, 0.6582), (2.61, -2.985, 0.2269), (3.234, -2.985, -0.1781), (3.647, -2.986, -0.6094), (3.797, -2.986, -1.136), (-3.797, -3.813, -1.136), (-3.647, -3.811, -0.6094), (-3.234, -3.81, -0.1781), (-2.61, -3.81, 0.2269), (-1.828, -3.81, 0.6582), (-0.9404, -3.81, 1.032), (-3.099e-06, -3.811, 1.195), (0.9404, -3.812, 1.032), (1.828, -3.813, 0.6582), (2.61, -3.813, 0.2269), (3.234, -3.814, -0.1781), (3.647, -3.814, -0.6094), (3.797, -3.815, -1.136), (-4.004, -0.4111, -1.078), (-3.835, -0.4097, -0.5021), (-3.365, -0.4089, -0.006331), (-2.693, -0.4086, 0.4115), (-1.877, -0.4086, 0.8552), (-0.9632, -0.409, 1.241), (-3.338e-06, -0.4096, 1.411), (0.9632, -0.4103, 1.241), (1.877, -0.4111, 0.8552), (2.693, -0.4119, 0.4115), (3.365, -0.4125, -0.006328), (3.835, -0.413, -0.5021), (4.004, -0.4132, -1.078), (-4.004, 0.2242, -1.078), (-3.835, 0.2256, -0.5021), (-3.365, 0.2264, -0.006332), (-2.693, 0.2268, 0.4115), (-1.877, 0.2267, 0.8552), (-0.9632, 0.2264, 1.241), (-3.338e-06, 0.2258, 1.411), (0.9632, 0.225, 1.241), (1.877, 0.2242, 0.8552), (2.693, 0.2235, 0.4115), (3.365, 0.2228, -0.006328), (3.835, 0.2224, -0.5021), (4.004, 0.2222, -1.078), (-4.004, 0.9808, -1.078), (-3.835, 0.9821, -0.5021), (-3.365, 0.983, -0.006332), (-2.693, 0.9833, 0.4115), (-1.877, 0.9832, 0.8552), (-0.9632, 0.9829, 1.241), (-3.338e-06, 0.9823, 1.411), (0.9632, 0.9815, 1.241), (1.877, 0.9808, 0.8552), (2.693, 0.98, 0.4115), (3.365, 0.9793, -0.006328), (3.835, 0.9789, -0.5021), (4.004, 0.9787, -1.078), (-4.004, 1.959, -1.078), (-3.835, 1.96, -0.5021), (-3.365, 1.961, -0.006332), (-2.693, 1.961, 0.4115), (-1.877, 1.961, 0.8552), (-0.9632, 1.961, 1.241), (-3.338e-06, 1.96, 1.411), (0.9632, 1.959, 1.241), (1.877, 1.959, 0.8552), (2.693, 1.958, 0.4115), (3.365, 1.957, -0.006328), (3.835, 1.957, -0.5021), (4.004, 1.957, -1.078), (-4.004, 2.992, -1.078), (-3.835, 2.994, -0.5021), (-3.365, 2.995, -0.006332), (-2.693, 2.995, 0.4115), (-1.877, 2.995, 0.8552), (-0.9632, 2.995, 1.241), (-3.338e-06, 2.994, 1.411), (0.9632, 2.993, 1.241), (1.877, 2.992, 0.8552), (2.693, 2.992, 0.4115), (3.365, 2.991, -0.006328), (3.835, 2.991, -0.5021), (4.004, 2.99, -1.078), (-4.004, 4.159, -1.078), (-3.835, 4.16, -0.5021), (-3.365, 4.161, -0.006319), (-2.693, 4.161, 0.4176), (-1.877, 4.161, 0.8578), (-0.9632, 4.161, 1.241), (-8.345e-06, 4.16, 1.411), (0.9632, 4.159, 1.241), (1.877, 4.159, 0.8578), (2.693, 4.158, 0.4177), (3.365, 4.157, -0.006317), (3.835, 4.157, -0.5021), (4.004, 4.157, -1.078), (-4.004, -1.095, -1.078), (-3.835, -1.093, -0.5021), (-3.365, -1.093, -0.006332), (-2.693, -1.092, 0.4115), (-1.877, -1.092, 0.8552), (-0.9632, -1.093, 1.241), (-3.338e-06, -1.093, 1.411), (0.9632, -1.094, 1.241), (1.877, -1.095, 0.8552), (2.693, -1.096, 0.4115), (3.365, -1.096, -0.006328), (3.835, -1.097, -0.5021), (4.004, -1.097, -1.078), (-4.004, -2.018, -1.078), (-3.835, -2.016, -0.5021), (-3.365, -2.015, -0.006332), (-2.693, -2.015, 0.4115), (-1.877, -2.015, 0.8552), (-0.9632, -2.015, 1.241), (-3.338e-06, -2.016, 1.411), (0.9632, -2.017, 1.241), (1.877, -2.018, 0.8552), (2.693, -2.018, 0.4115), (3.365, -2.019, -0.006328), (3.835, -2.019, -0.5021), (4.004, -2.02, -1.078), (-4.004, -2.984, -1.078), (-3.835, -2.982, -0.5021), (-3.365, -2.982, -0.006332), (-2.693, -2.981, 0.4115), (-1.877, -2.981, 0.8552), (-0.9632, -2.982, 1.241), (-3.338e-06, -2.982, 1.411), (0.9632, -2.983, 1.241), (1.877, -2.984, 0.8552), (2.693, -2.985, 0.4115), (3.365, -2.985, -0.006328), (3.835, -2.986, -0.5021), (4.004, -2.986, -1.078), (-4.004, -3.813, -1.078), (-3.835, -3.811, -0.5022), (-3.365, -3.81, -0.006344), (-2.693, -3.81, 0.4176), (-1.877, -3.81, 0.8578), (-0.9632, -3.81, 1.241), (1.669e-06, -3.811, 1.411), (0.9632, -3.812, 1.241), (1.877, -3.813, 0.8578), (2.693, -3.813, 0.4176), (3.365, -3.814, -0.006339), (3.835, -3.814, -0.5021), (4.004, -3.815, -1.078)], [], [(10, 23, 22, 9), (7, 20, 19, 6), (4, 17, 16, 3), (11, 24, 23, 10), (1, 14, 13, 0), (8, 21, 20, 7), (5, 18, 17, 4), (12, 25, 24, 11), (2, 15, 14, 1), (9, 22, 21, 8), (6, 19, 18, 5), (3, 16, 15, 2), (18, 31, 30, 17), (25, 38, 37, 24), (15, 28, 27, 14), (22, 35, 34, 21), (19, 32, 31, 18), (16, 29, 28, 15), (23, 36, 35, 22), (20, 33, 32, 19), (17, 30, 29, 16), (24, 37, 36, 23), (14, 27, 26, 13), (21, 34, 33, 20), (33, 46, 45, 32), (30, 43, 42, 29), (37, 50, 49, 36), (27, 40, 39, 26), (34, 47, 46, 33), (31, 44, 43, 30), (38, 51, 50, 37), (28, 41, 40, 27), (35, 48, 47, 34), (32, 45, 44, 31), (29, 42, 41, 28), (36, 49, 48, 35), (45, 58, 57, 44), (42, 55, 54, 41), (49, 62, 61, 48), (46, 59, 58, 45), (43, 56, 55, 42), (50, 63, 62, 49), (40, 53, 52, 39), (47, 60, 59, 46), (44, 57, 56, 43), (51, 64, 63, 50), (41, 54, 53, 40), (48, 61, 60, 47), (60, 73, 72, 59), (57, 70, 69, 56), (64, 77, 76, 63), (54, 67, 66, 53), (61, 74, 73, 60), (58, 71, 70, 57), (55, 68, 67, 54), (62, 75, 74, 61), (59, 72, 71, 58), (56, 69, 68, 55), (63, 76, 75, 62), (53, 66, 65, 52), (9, 87, 88, 10), (6, 84, 85, 7), (3, 81, 82, 4), (10, 88, 89, 11), (0, 78, 79, 1), (7, 85, 86, 8), (4, 82, 83, 5), (11, 89, 90, 12), (1, 79, 80, 2), (8, 86, 87, 9), (5, 83, 84, 6), (2, 80, 81, 3), (86, 99, 100, 87), (83, 96, 97, 84), (80, 93, 94, 81), (87, 100, 101, 88), (84, 97, 98, 85), (81, 94, 95, 82), (88, 101, 102, 89), (78, 91, 92, 79), (85, 98, 99, 86), (82, 95, 96, 83), (89, 102, 103, 90), (79, 92, 93, 80), (91, 104, 105, 92), (98, 111, 112, 99), (95, 108, 109, 96), (102, 115, 116, 103), (92, 105, 106, 93), (99, 112, 113, 100), (96, 109, 110, 97), (93, 106, 107, 94), (100, 113, 114, 101), (97, 110, 111, 98), (94, 107, 108, 95), (101, 114, 115, 102), (113, 126, 127, 114), (110, 123, 124, 111), (107, 120, 121, 108), (114, 127, 128, 115), (104, 117, 118, 105), (111, 124, 125, 112), (108, 121, 122, 109), (115, 128, 129, 116), (105, 118, 119, 106), (112, 125, 126, 113), (109, 122, 123, 110), (106, 119, 120, 107), (140, 139, 152, 153), (137, 136, 149, 150), (134, 133, 146, 147), (141, 140, 153, 154), (131, 130, 143, 144), (138, 137, 150, 151), (135, 134, 147, 148), (142, 141, 154, 155), (132, 131, 144, 145), (139, 138, 151, 152), (136, 135, 148, 149), (133, 132, 145, 146), (148, 147, 160, 161), (155, 154, 167, 168), (145, 144, 157, 158), (152, 151, 164, 165), (149, 148, 161, 162), (146, 145, 158, 159), (153, 152, 165, 166), (150, 149, 162, 163), (147, 146, 159, 160), (154, 153, 166, 167), (144, 143, 156, 157), (151, 150, 163, 164), (163, 162, 175, 176), (160, 159, 172, 173), (167, 166, 179, 180), (157, 156, 169, 170), (164, 163, 176, 177), (161, 160, 173, 174), (168, 167, 180, 181), (158, 157, 170, 171), (165, 164, 177, 178), (162, 161, 174, 175), (159, 158, 171, 172), (166, 165, 178, 179), (175, 174, 187, 188), (172, 171, 184, 185), (179, 178, 191, 192), (176, 175, 188, 189), (173, 172, 185, 186), (180, 179, 192, 193), (170, 169, 182, 183), (177, 176, 189, 190), (174, 173, 186, 187), (181, 180, 193, 194), (171, 170, 183, 184), (178, 177, 190, 191), (190, 189, 202, 203), (187, 186, 199, 200), (194, 193, 206, 207), (184, 183, 196, 197), (191, 190, 203, 204), (188, 187, 200, 201), (185, 184, 197, 198), (192, 191, 204, 205), (189, 188, 201, 202), (186, 185, 198, 199), (193, 192, 205, 206), (183, 182, 195, 196), (139, 140, 218, 217), (136, 137, 215, 214), (133, 134, 212, 211), (140, 141, 219, 218), (130, 131, 209, 208), (137, 138, 216, 215), (134, 135, 213, 212), (141, 142, 220, 219), (131, 132, 210, 209), (138, 139, 217, 216), (135, 136, 214, 213), (132, 133, 211, 210), (216, 217, 230, 229), (213, 214, 227, 226), (210, 211, 224, 223), (217, 218, 231, 230), (214, 215, 228, 227), (211, 212, 225, 224), (218, 219, 232, 231), (208, 209, 222, 221), (215, 216, 229, 228), (212, 213, 226, 225), (219, 220, 233, 232), (209, 210, 223, 222), (221, 222, 235, 234), (228, 229, 242, 241), (225, 226, 239, 238), (232, 233, 246, 245), (222, 223, 236, 235), (229, 230, 243, 242), (226, 227, 240, 239), (223, 224, 237, 236), (230, 231, 244, 243), (227, 228, 241, 240), (224, 225, 238, 237), (231, 232, 245, 244), (243, 244, 257, 256), (240, 241, 254, 253), (237, 238, 251, 250), (244, 245, 258, 257), (234, 235, 248, 247), (241, 242, 255, 254), (238, 239, 252, 251), (245, 246, 259, 258), (235, 236, 249, 248), (242, 243, 256, 255), (239, 240, 253, 252), (236, 237, 250, 249), (0, 13, 143, 130), (126, 125, 255, 256), (66, 67, 197, 196), (127, 126, 256, 257), (67, 68, 198, 197), (116, 129, 259, 246), (77, 64, 194, 207), (13, 26, 156, 143), (128, 127, 257, 258), (68, 69, 199, 198), (25, 12, 142, 155), (129, 128, 258, 259), (78, 0, 130, 208), (69, 70, 200, 199), (91, 78, 208, 221), (70, 71, 201, 200), (71, 72, 202, 201), (38, 25, 155, 168), (118, 117, 247, 248), (104, 91, 221, 234), (90, 103, 233, 220), (72, 73, 203, 202), (119, 118, 248, 249), (12, 90, 220, 142), (73, 74, 204, 203), (120, 119, 249, 250), (74, 75, 205, 204), (121, 120, 250, 251), (26, 39, 169, 156), (75, 76, 206, 205), (122, 121, 251, 252), (39, 52, 182, 169), (52, 65, 195, 182), (76, 77, 207, 206), (123, 122, 252, 253), (117, 104, 234, 247), (124, 123, 253, 254), (51, 38, 168, 181), (64, 51, 181, 194), (125, 124, 254, 255), (65, 66, 196, 195), (103, 116, 246, 233)])
me_beziercurve.use_remesh_fix_poles = True
me_beziercurve.use_remesh_preserve_attributes = False
me_beziercurve.use_mirror_vertex_groups = False
me_beziercurve.update()

# ---- objects
ob_cube = bpy.data.objects.new('Cube', me_cube)
ob_beziercurve = bpy.data.objects.new('BezierCurve', me_beziercurve)
ob_point = bpy.data.objects.new('Point', light_point)
ob_sun = bpy.data.objects.new('Sun', light_sun)

# ---- transforms, parenting, visibility, modifiers, constraints
ob_cube.location = (0.0, 0.0, 0.0)
ob_cube.lock_rotations_4d = False
ob_cube.empty_display_type = 'ARROWS'
ob_cube.lineart.crease_threshold = 0.0
_m = ob_cube.modifiers.new('EdgeSplit', 'EDGE_SPLIT')
_m.split_angle = 0.8727
ob_beziercurve.location = (2.623e-06, -1.213, 9.016)
ob_beziercurve.lineart.crease_threshold = 0.0
_m = ob_beziercurve.modifiers.new('EdgeSplit', 'EDGE_SPLIT')
_m.split_angle = 0.5288
ob_point.location = (0.0, 0.0, 3.865)
ob_point.lineart.crease_threshold = 0.0
ob_sun.location = (0.0, 6.27, 14.01)
ob_sun.rotation_euler = (-0.7051, 0.4045, 0.4201)
ob_sun.lineart.crease_threshold = 0.0

# ---- collection membership
col_collection.objects.link(ob_cube)
col_collection.objects.link(ob_beziercurve)
col_collection.objects.link(ob_point)
col_collection.objects.link(ob_sun)

# ---- scene / render settings (as saved in the file)
scene.frame_start = 1; scene.frame_end = 250; scene.frame_set(28)
scene.render.engine = 'BLENDER_EEVEE_NEXT'
scene.cycles.use_denoising = False
scene.cycles.samples = 128
scene.cycles.sampling_pattern = 'TABULATED_SOBOL'
scene.cycles.use_adaptive_sampling = False
scene.cycles.use_light_tree = False
scene.view_settings.view_transform = 'Filmic'
bpy.context.view_layer.update()

# ---- added for rendering (the .blend has no active camera): camera
cam_auto = bpy.data.cameras.new('AutoCamera')
cam_auto.lens = 50.0
cam_auto.sensor_width = 36.0
cam_auto.clip_end = 1000.0
ob_auto_camera = bpy.data.objects.new('AutoCamera', cam_auto)
scene.collection.objects.link(ob_auto_camera)
ob_auto_camera.location = (14.6402, -18.4001, 17.0941)
ob_auto_camera.rotation_euler = (1.09748, -7.21219e-08, 0.694738)
scene.camera = ob_auto_camera
bpy.context.view_layer.update()
